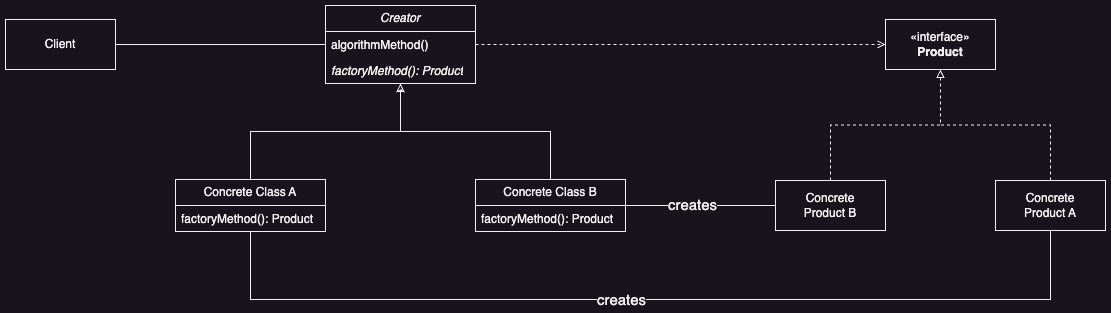

The diagram above was exported from draw.io. Its source (the exported page's mxGraphModel, read from the mxfile embedded in the PNG):
<mxGraphModel dx="1853" dy="689" grid="1" gridSize="10" guides="1" tooltips="1" connect="1" arrows="1" fold="1" page="1" pageScale="1" pageWidth="827" pageHeight="1169" math="0" shadow="0">
  <root>
    <mxCell id="WIyWlLk6GJQsqaUBKTNV-0" />
    <mxCell id="WIyWlLk6GJQsqaUBKTNV-1" parent="WIyWlLk6GJQsqaUBKTNV-0" />
    <mxCell id="gX4Sq5KtTMtUvtDRXY95-30" style="edgeStyle=orthogonalEdgeStyle;rounded=0;orthogonalLoop=1;jettySize=auto;html=1;entryX=0.5;entryY=0;entryDx=0;entryDy=0;endArrow=none;endFill=0;startArrow=block;startFill=0;" parent="WIyWlLk6GJQsqaUBKTNV-1" source="gX4Sq5KtTMtUvtDRXY95-0" target="gX4Sq5KtTMtUvtDRXY95-12" edge="1">
      <mxGeometry relative="1" as="geometry" />
    </mxCell>
    <mxCell id="gX4Sq5KtTMtUvtDRXY95-31" style="edgeStyle=orthogonalEdgeStyle;rounded=0;orthogonalLoop=1;jettySize=auto;html=1;entryX=0.5;entryY=0;entryDx=0;entryDy=0;endArrow=none;endFill=0;startArrow=classic;startFill=0;" parent="WIyWlLk6GJQsqaUBKTNV-1" source="gX4Sq5KtTMtUvtDRXY95-0" target="gX4Sq5KtTMtUvtDRXY95-16" edge="1">
      <mxGeometry relative="1" as="geometry" />
    </mxCell>
    <mxCell id="STDE6-3BJwTqFzj_Pixk-0" style="edgeStyle=orthogonalEdgeStyle;rounded=0;orthogonalLoop=1;jettySize=auto;html=1;entryX=0;entryY=0.5;entryDx=0;entryDy=0;dashed=1;endArrow=open;endFill=0;" edge="1" parent="WIyWlLk6GJQsqaUBKTNV-1" source="gX4Sq5KtTMtUvtDRXY95-0" target="gX4Sq5KtTMtUvtDRXY95-19">
      <mxGeometry relative="1" as="geometry" />
    </mxCell>
    <mxCell id="gX4Sq5KtTMtUvtDRXY95-0" value="&lt;i&gt;Creator&lt;/i&gt;" style="swimlane;fontStyle=0;childLayout=stackLayout;horizontal=1;startSize=26;fillColor=none;horizontalStack=0;resizeParent=1;resizeParentMax=0;resizeLast=0;collapsible=1;marginBottom=0;whiteSpace=wrap;html=1;" parent="WIyWlLk6GJQsqaUBKTNV-1" vertex="1">
      <mxGeometry x="160" y="266" width="150" height="78" as="geometry" />
    </mxCell>
    <mxCell id="gX4Sq5KtTMtUvtDRXY95-2" value="algorithmMethod()" style="text;strokeColor=none;fillColor=none;align=left;verticalAlign=top;spacingLeft=4;spacingRight=4;overflow=hidden;rotatable=0;points=[[0,0.5],[1,0.5]];portConstraint=eastwest;whiteSpace=wrap;html=1;" parent="gX4Sq5KtTMtUvtDRXY95-0" vertex="1">
      <mxGeometry y="26" width="150" height="26" as="geometry" />
    </mxCell>
    <mxCell id="gX4Sq5KtTMtUvtDRXY95-3" value="&lt;i&gt;factoryMethod(): Product&lt;/i&gt;" style="text;strokeColor=none;fillColor=none;align=left;verticalAlign=top;spacingLeft=4;spacingRight=4;overflow=hidden;rotatable=0;points=[[0,0.5],[1,0.5]];portConstraint=eastwest;whiteSpace=wrap;html=1;" parent="gX4Sq5KtTMtUvtDRXY95-0" vertex="1">
      <mxGeometry y="52" width="150" height="26" as="geometry" />
    </mxCell>
    <mxCell id="gX4Sq5KtTMtUvtDRXY95-34" style="edgeStyle=orthogonalEdgeStyle;rounded=0;orthogonalLoop=1;jettySize=auto;html=1;entryX=0.5;entryY=1;entryDx=0;entryDy=0;endArrow=none;endFill=0;" parent="WIyWlLk6GJQsqaUBKTNV-1" source="gX4Sq5KtTMtUvtDRXY95-12" target="gX4Sq5KtTMtUvtDRXY95-25" edge="1">
      <mxGeometry relative="1" as="geometry">
        <Array as="points">
          <mxPoint x="85" y="560" />
          <mxPoint x="885" y="560" />
        </Array>
      </mxGeometry>
    </mxCell>
    <mxCell id="gX4Sq5KtTMtUvtDRXY95-35" value="&lt;font style=&quot;font-size: 15px;&quot;&gt;creates&lt;/font&gt;" style="edgeLabel;html=1;align=center;verticalAlign=middle;resizable=0;points=[];" parent="gX4Sq5KtTMtUvtDRXY95-34" vertex="1" connectable="0">
      <mxGeometry x="-0.0641" y="2" relative="1" as="geometry">
        <mxPoint y="1" as="offset" />
      </mxGeometry>
    </mxCell>
    <mxCell id="gX4Sq5KtTMtUvtDRXY95-12" value="Concrete Class A" style="swimlane;fontStyle=0;childLayout=stackLayout;horizontal=1;startSize=26;fillColor=none;horizontalStack=0;resizeParent=1;resizeParentMax=0;resizeLast=0;collapsible=1;marginBottom=0;whiteSpace=wrap;html=1;" parent="WIyWlLk6GJQsqaUBKTNV-1" vertex="1">
      <mxGeometry x="10" y="440" width="150" height="52" as="geometry" />
    </mxCell>
    <mxCell id="gX4Sq5KtTMtUvtDRXY95-15" value="factoryMethod(): Product" style="text;strokeColor=none;fillColor=none;align=left;verticalAlign=top;spacingLeft=4;spacingRight=4;overflow=hidden;rotatable=0;points=[[0,0.5],[1,0.5]];portConstraint=eastwest;whiteSpace=wrap;html=1;" parent="gX4Sq5KtTMtUvtDRXY95-12" vertex="1">
      <mxGeometry y="26" width="150" height="26" as="geometry" />
    </mxCell>
    <mxCell id="gX4Sq5KtTMtUvtDRXY95-36" style="edgeStyle=orthogonalEdgeStyle;rounded=0;orthogonalLoop=1;jettySize=auto;html=1;entryX=0;entryY=0.5;entryDx=0;entryDy=0;endArrow=none;endFill=0;" parent="WIyWlLk6GJQsqaUBKTNV-1" source="gX4Sq5KtTMtUvtDRXY95-16" target="gX4Sq5KtTMtUvtDRXY95-24" edge="1">
      <mxGeometry relative="1" as="geometry" />
    </mxCell>
    <mxCell id="gX4Sq5KtTMtUvtDRXY95-37" value="&lt;font style=&quot;font-size: 15px;&quot;&gt;creates&lt;/font&gt;" style="edgeLabel;html=1;align=center;verticalAlign=middle;resizable=0;points=[];" parent="gX4Sq5KtTMtUvtDRXY95-36" vertex="1" connectable="0">
      <mxGeometry x="-0.12" y="2" relative="1" as="geometry">
        <mxPoint as="offset" />
      </mxGeometry>
    </mxCell>
    <mxCell id="gX4Sq5KtTMtUvtDRXY95-16" value="Concrete Class B" style="swimlane;fontStyle=0;childLayout=stackLayout;horizontal=1;startSize=26;fillColor=none;horizontalStack=0;resizeParent=1;resizeParentMax=0;resizeLast=0;collapsible=1;marginBottom=0;whiteSpace=wrap;html=1;" parent="WIyWlLk6GJQsqaUBKTNV-1" vertex="1">
      <mxGeometry x="310" y="440" width="150" height="52" as="geometry" />
    </mxCell>
    <mxCell id="gX4Sq5KtTMtUvtDRXY95-17" value="factoryMethod(): Product" style="text;strokeColor=none;fillColor=none;align=left;verticalAlign=top;spacingLeft=4;spacingRight=4;overflow=hidden;rotatable=0;points=[[0,0.5],[1,0.5]];portConstraint=eastwest;whiteSpace=wrap;html=1;" parent="gX4Sq5KtTMtUvtDRXY95-16" vertex="1">
      <mxGeometry y="26" width="150" height="26" as="geometry" />
    </mxCell>
    <mxCell id="gX4Sq5KtTMtUvtDRXY95-19" value="«interface»&lt;br&gt;&lt;b&gt;Product&lt;/b&gt;" style="html=1;whiteSpace=wrap;" parent="WIyWlLk6GJQsqaUBKTNV-1" vertex="1">
      <mxGeometry x="720" y="280" width="110" height="50" as="geometry" />
    </mxCell>
    <mxCell id="gX4Sq5KtTMtUvtDRXY95-26" style="edgeStyle=orthogonalEdgeStyle;rounded=0;orthogonalLoop=1;jettySize=auto;html=1;entryX=0.5;entryY=1;entryDx=0;entryDy=0;dashed=1;endArrow=block;endFill=0;" parent="WIyWlLk6GJQsqaUBKTNV-1" source="gX4Sq5KtTMtUvtDRXY95-24" target="gX4Sq5KtTMtUvtDRXY95-19" edge="1">
      <mxGeometry relative="1" as="geometry" />
    </mxCell>
    <mxCell id="gX4Sq5KtTMtUvtDRXY95-24" value="Concrete&lt;br&gt;Product B" style="html=1;whiteSpace=wrap;" parent="WIyWlLk6GJQsqaUBKTNV-1" vertex="1">
      <mxGeometry x="610" y="441" width="110" height="50" as="geometry" />
    </mxCell>
    <mxCell id="gX4Sq5KtTMtUvtDRXY95-27" style="edgeStyle=orthogonalEdgeStyle;rounded=0;orthogonalLoop=1;jettySize=auto;html=1;entryX=0.5;entryY=1;entryDx=0;entryDy=0;dashed=1;endArrow=block;endFill=0;" parent="WIyWlLk6GJQsqaUBKTNV-1" source="gX4Sq5KtTMtUvtDRXY95-25" target="gX4Sq5KtTMtUvtDRXY95-19" edge="1">
      <mxGeometry relative="1" as="geometry" />
    </mxCell>
    <mxCell id="gX4Sq5KtTMtUvtDRXY95-25" value="Concrete&lt;br&gt;Product A" style="html=1;whiteSpace=wrap;" parent="WIyWlLk6GJQsqaUBKTNV-1" vertex="1">
      <mxGeometry x="830" y="441" width="110" height="50" as="geometry" />
    </mxCell>
    <mxCell id="gX4Sq5KtTMtUvtDRXY95-33" style="edgeStyle=orthogonalEdgeStyle;rounded=0;orthogonalLoop=1;jettySize=auto;html=1;entryX=0;entryY=0.5;entryDx=0;entryDy=0;endArrow=none;endFill=0;" parent="WIyWlLk6GJQsqaUBKTNV-1" source="gX4Sq5KtTMtUvtDRXY95-32" target="gX4Sq5KtTMtUvtDRXY95-2" edge="1">
      <mxGeometry relative="1" as="geometry" />
    </mxCell>
    <mxCell id="gX4Sq5KtTMtUvtDRXY95-32" value="Client" style="html=1;whiteSpace=wrap;" parent="WIyWlLk6GJQsqaUBKTNV-1" vertex="1">
      <mxGeometry x="-160" y="280" width="110" height="50" as="geometry" />
    </mxCell>
  </root>
</mxGraphModel>